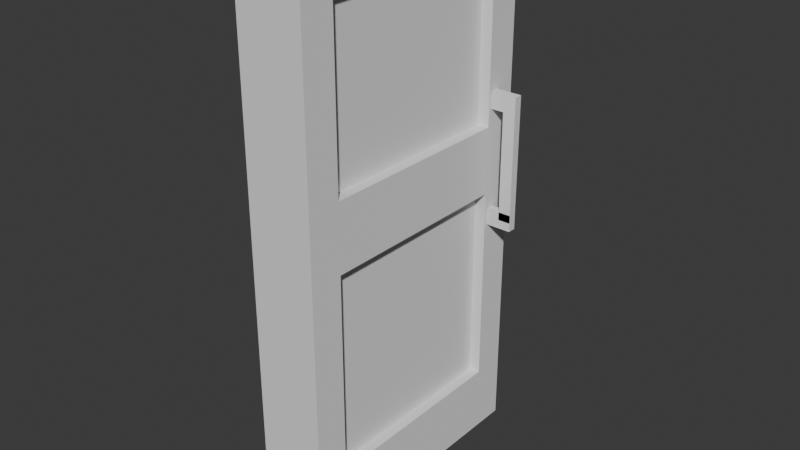 # Source: door.blend  (saved by Blender 4.3.34; exported with 4.5.12 LTS)
import bpy
from mathutils import Matrix  # noqa: F401  (used for matrix-valued properties, if any)

bpy.ops.wm.read_factory_settings(use_empty=True)
scene = bpy.context.scene
scene.name = 'Scene'

# ---- collections
col_collection = bpy.data.collections.new('Collection'); scene.collection.children.link(col_collection)

# ---- world
world_world = bpy.data.worlds.new('World'); scene.world = world_world
world_world.use_nodes = True; world_world.node_tree.nodes.clear()
_N = world_world.node_tree.nodes; _L = world_world.node_tree.links
n0 = _N.new('ShaderNodeOutputWorld'); n0.name = 'World Output'; n0.location = (300, 300)
n1 = _N.new('ShaderNodeBackground'); n1.name = 'Background'; n1.location = (10, 300)
n1.inputs[0].default_value = (0.05088, 0.05088, 0.05088, 1.0)
_L.new(n1.outputs[0], n0.inputs[0])
n0.is_active_output = True
world_world.color = (0.05088, 0.05088, 0.05088)
world_world.sun_shadow_jitter_overblur = 0.0

# ---- meshes
me_cube_001 = bpy.data.meshes.new('Cube.001')
me_cube_001.from_pydata([(-1.0, -1.0, -1.0), (-1.0, -1.0, 1.0), (-1.0, 1.0, -1.0), (-1.0, 1.0, 1.0), (1.0, -1.0, -1.0), (1.0, -1.0, 1.0), (1.0, 1.0, -1.0), (1.0, 1.0, 1.0), (1.0, 1.0, 0.0), (1.0, 0.0, -1.0), (1.0, 0.0, 1.0), (1.0, -1.0, 0.0), (1.0, 0.0, 0.0), (1.0, 1.0, -0.5), (1.0, 0.5, -1.0), (1.0, -0.5, 1.0), (1.0, -1.0, -0.5), (1.0, 1.0, 0.5), (1.0, -0.5, -1.0), (1.0, 0.5, 1.0), (1.0, -1.0, 0.5), (1.0, -0.5, 0.0), (1.0, 0.5, 0.0), (0.6646, 0.75, 0.0), (0.6587, 0.375, 0.875), (0.6646, -0.125, -0.75), (0.6646, 0.5, 0.0), (0.6587, 0.625, 0.25), (1.0, 1.0, -0.75), (1.0, 0.75, -1.0), (1.0, -0.75, 1.0), (1.0, -1.0, -0.75), (1.0, 1.0, 0.25), (1.0, -0.25, -1.0), (1.0, 0.25, 1.0), (1.0, -1.0, 0.25), (1.0, -0.75, 0.0), (1.0, 0.25, 0.0), (1.0, 0.0, -0.75), (1.0, 0.0, 0.25), (1.0, 1.0, -0.25), (1.0, 0.25, -1.0), (1.0, -0.25, 1.0), (1.0, -1.0, -0.25), (1.0, 1.0, 0.75), (1.0, -0.75, -1.0), (1.0, 0.75, 1.0), (1.0, -1.0, 0.75), (1.0, -0.25, 0.0), (1.0, 0.75, 0.0), (1.0, 0.8438, 0.3125), (0.6587, -0.25, 0.875), (1.0, 0.75, 0.5), (1.0, 0.5, 0.25), (0.6587, 0.75, 0.5), (0.6646, -0.75, -0.375), (1.0, 0.75, -0.5), (1.0, 0.5, -0.75), (0.6646, -0.75, -0.125), (1.0, -0.75, -0.5), (0.6646, -0.75, -0.75), (1.0, -0.5, -0.75), (0.6646, 0.75, -0.375), (1.0, -0.75, 0.5), (0.6587, 0.5, 0.875), (1.0, -0.5, 0.25), (0.6587, -0.125, 0.25), (0.6587, 0.75, 0.375), (1.0, -0.25, 0.25), (1.0, -0.75, 0.25), (1.0, 0.8125, 0.375), (1.0, -0.25, -0.75), (1.0, -0.75, -0.75), (1.0, 0.75, -0.25), (1.0, 0.75, -0.75), (1.0, 0.25, -0.75), (1.0, 0.75, 0.75), (1.0, 0.75, 0.25), (1.0, 0.25, 0.25), (0.6587, -0.75, 0.75), (1.0, 0.7812, 0.25), (1.0, -0.75, -0.25), (1.0, -0.75, 0.75), (1.0, 1.0, -0.875), (1.0, 0.875, -1.0), (1.0, -0.875, 1.0), (1.0, -1.0, -0.875), (1.0, 1.0, 0.125), (1.0, -0.125, -1.0), (1.0, 0.125, 1.0), (1.0, -1.0, 0.125), (1.0, -0.875, 0.0), (1.0, 0.125, 0.0), (1.0, 0.0, -0.875), (1.0, 0.0, 0.125), (1.0, 1.0, -0.375), (1.0, 0.375, -1.0), (1.0, -0.375, 1.0), (1.0, -1.0, -0.375), (1.0, 1.0, 0.625), (1.0, -0.625, -1.0), (1.0, 0.625, 1.0), (1.0, -1.0, 0.625), (1.0, -0.375, 0.0), (1.0, 0.625, 0.0), (1.0, 0.8125, -0.125), (0.6587, 0.375, 0.25), (1.0, 0.5, 0.125), (0.6587, 0.125, 0.25), (1.0, 0.8125, 0.25), (0.6646, 0.375, 0.0), (1.0, 0.5, -0.875), (0.6646, 0.625, -0.75), (1.0, -0.875, -0.5), (0.6646, -0.125, 0.0), (1.0, -0.5, -0.875), (0.6646, -0.25, 0.0), (1.0, -0.875, 0.5), (0.6587, -0.75, 0.625), (1.0, -0.5, 0.125), (0.6587, -0.75, 0.375), (1.0, 1.0, -0.625), (1.0, 0.625, -1.0), (1.0, -0.625, 1.0), (1.0, -1.0, -0.625), (1.0, 1.0, 0.375), (1.0, -0.375, -1.0), (1.0, 0.375, 1.0), (1.0, -1.0, 0.375), (1.0, -0.625, 0.0), (1.0, 0.375, 0.0), (0.6646, 0.75, -0.625), (1.0, 1.0, -0.125), (1.0, 0.125, -1.0), (1.0, -0.125, 1.0), (1.0, -1.0, -0.125), (1.0, 1.0, 0.875), (1.0, -0.875, -1.0), (1.0, 0.875, 1.0), (1.0, -1.0, 0.875), (1.0, -0.125, 0.0), (1.0, 0.875, 0.0), (1.0, 0.875, 0.2812), (1.0, 0.0, 0.875), (0.6587, 0.125, 0.875), (1.0, 0.875, 0.5), (0.6587, -0.5, 0.875), (1.0, 0.5, 0.875), (0.6646, 0.75, -0.25), (1.0, 0.875, -0.5), (0.6646, -0.75, 0.0), (1.0, 0.75, -0.0625), (0.6646, -0.375, 0.0), (0.6646, 0.125, -0.75), (0.6646, 0.0, 0.0), (0.6646, 0.25, -0.75), (0.6587, -0.75, 0.25), (0.6587, 0.75, 0.75), (1.0, -0.5, 0.875), (0.6587, 0.75, 0.625), (0.6587, -0.75, 0.875), (0.6587, -0.75, 0.5), (1.0, -0.25, 0.875), (1.0, -0.375, 0.25), (1.0, -0.125, 0.25), (1.0, -0.25, 0.125), (0.6587, 0.25, 0.875), (1.0, -0.875, 0.25), (1.0, -0.625, 0.25), (1.0, -0.75, 0.125), (1.0, -0.75, 0.375), (0.6646, 0.375, -0.75), (1.0, 0.8125, -0.0625), (0.6646, 0.0, -0.75), (1.0, 0.8125, 0.2812), (1.0, -0.375, -0.75), (1.0, -0.125, -0.75), (1.0, -0.25, -0.875), (0.6646, 0.25, 0.0), (1.0, -0.875, -0.75), (1.0, -0.625, -0.75), (1.0, -0.75, -0.875), (1.0, -0.75, -0.625), (0.6646, 0.5, -0.75), (1.0, 0.875, -0.25), (1.0, 0.75, -0.375), (1.0, 0.75, -0.125), (1.0, 0.625, -0.75), (1.0, 0.875, -0.75), (1.0, 0.75, -0.875), (1.0, 0.75, -0.625), (1.0, 0.125, -0.75), (1.0, 0.375, -0.75), (1.0, 0.25, -0.875), (0.6646, 0.75, -0.125), (0.6587, -0.25, 0.25), (1.0, 0.875, 0.75), (1.0, 0.75, 0.625), (1.0, 0.75, 0.875), (1.0, 0.625, 0.25), (1.0, 0.875, 0.25), (1.0, 0.75, 0.125), (1.0, 0.75, 0.375), (1.0, 0.125, 0.25), (1.0, 0.375, 0.25), (1.0, 0.25, 0.125), (0.6587, 0.0, 0.875), (0.6587, 0.75, 0.25), (0.6587, -0.375, 0.875), (1.0, 0.25, 0.875), (1.0, 0.875, 0.3438), (1.0, 0.8125, 0.0), (1.0, 0.8125, 0.3125), (1.0, 0.7812, 0.375), (1.0, -0.875, -0.25), (0.6646, -0.375, -0.75), (1.0, -0.75, -0.375), (1.0, -0.75, -0.125), (1.0, -0.875, 0.75), (0.6587, -0.375, 0.25), (1.0, -0.75, 0.625), (1.0, -0.75, 0.875), (1.0, -0.625, 0.875), (0.6587, -0.5, 0.25), (1.0, -0.875, 0.625), (0.6646, 0.75, -0.5), (0.6646, -0.625, 0.0), (1.0, -0.875, -0.375), (1.0, 0.75, 0.2812), (0.6646, -0.75, -0.5), (1.0, 0.875, -0.0625), (1.0, 0.375, 0.875), (0.6587, -0.625, 0.875), (0.6587, 0.625, 0.875), (1.0, 0.375, 0.125), (1.0, 0.125, 0.125), (1.0, 0.875, 0.375), (1.0, 0.875, 0.125), (1.0, 0.625, 0.125), (1.0, 0.875, 0.875), (1.0, 0.875, 0.625), (0.6587, 0.75, 0.875), (0.6646, -0.5, -0.75), (1.0, 0.375, -0.875), (1.0, 0.125, -0.875), (1.0, 0.875, -0.625), (1.0, 0.875, -0.875), (1.0, 0.625, -0.875), (1.0, 0.875, -0.125), (1.0, 0.875, -0.375), (0.6646, -0.25, -0.75), (0.6646, 0.125, 0.0), (1.0, -0.625, -0.875), (1.0, -0.875, -0.875), (0.6646, -0.625, -0.75), (1.0, -0.125, -0.875), (1.0, -0.375, -0.875), (1.0, 0.8438, 0.375), (1.0, 0.75, 0.3125), (0.6646, -0.75, -0.625), (0.6587, -0.625, 0.25), (1.0, -0.625, 0.125), (1.0, -0.875, 0.125), (1.0, -0.125, 0.125), (1.0, -0.375, 0.125), (1.0, -0.125, 0.875), (0.6587, -0.125, 0.875), (0.6587, 0.5, 0.25), (1.0, -0.375, 0.875), (0.6587, 0.25, 0.25), (1.0, -0.875, 0.375), (1.0, 0.875, 0.3125), (0.6646, 0.625, 0.0), (1.0, -0.875, -0.625), (0.6646, -0.75, -0.25), (0.6646, -0.5, 0.0), (0.6646, 0.75, -0.75), (1.0, 0.625, 0.875), (0.6587, 0.0, 0.25), (1.0, 0.125, 0.875), (1.757, 0.8125, 0.375), (1.0, -0.875, -0.125), (1.0, -0.875, 0.875), (1.0, 0.75, 0.3438), (1.0, 0.8438, 0.25), (1.0, 0.7812, 0.3125), (1.0, 0.8438, 0.3438), (1.0, 0.8438, 0.2812), (1.0, 0.7812, 0.3438), (1.0, 0.7812, 0.2812), (1.0, 0.7812, 0.0), (1.0, 0.8125, -0.03125), (1.0, 0.8438, -0.125), (1.0, 0.75, -0.03125), (1.0, 0.75, -0.09375), (1.758, 0.8438, -0.125), (1.0, 0.7812, -0.125), (1.0, 0.875, -0.09375), (1.0, 0.8438, 0.0), (1.0, 0.8438, -0.0625), (1.0, 0.7812, -0.0625), (1.0, 0.875, -0.03125), (1.0, 0.8438, -0.09375), (1.0, 0.7812, -0.09375), (1.0, 0.7812, -0.03125), (1.0, 0.8438, -0.03125), (1.757, 0.7812, 0.375), (1.757, 0.8125, 0.3125), (1.757, 0.7812, 0.3125), (1.757, 0.8438, 0.3438), (1.757, 0.8438, 0.3125), (1.757, 0.8438, 0.375), (1.757, 0.7812, 0.3438), (1.0, 0.7969, 0.3125), (1.0, 0.8281, 0.3125), (1.757, 0.8281, 0.3125), (1.757, 0.7969, 0.3125), (1.378, 0.8438, 0.3125), (1.378, 0.8125, 0.3125), (1.378, 0.7812, 0.3125), (1.378, 0.8281, 0.3125), (1.378, 0.7969, 0.3125), (1.757, 0.8281, 0.3125), (1.757, 0.8125, 0.3125), (1.757, 0.7969, 0.3125), (1.757, 0.7812, 0.3125), (1.378, 0.8438, 0.3125), (1.757, 0.8438, 0.3125), (1.378, 0.7812, 0.3125), (1.378, 0.8125, 0.3125), (1.378, 0.8281, 0.3125), (1.378, 0.7969, 0.3125), (1.757, 0.8281, -0.09293), (1.757, 0.8125, -0.09293), (1.757, 0.7969, -0.09293), (1.757, 0.7812, -0.09293), (1.378, 0.8438, -0.09293), (1.757, 0.8438, -0.09293), (1.378, 0.7812, -0.09293), (1.378, 0.8281, -0.09293), (1.378, 0.8125, -0.09293), (1.378, 0.7969, -0.09293), (1.758, 0.8125, -0.125), (1.758, 0.8438, -0.0625), (1.758, 0.8125, -0.0625), (1.758, 0.7812, -0.125), (1.758, 0.7812, -0.0625), (1.758, 0.8438, -0.09375), (1.758, 0.7812, -0.09375)], [], [(0, 1, 3, 2), (2, 3, 7, 136, 44, 99, 17, 125, 32, 87, 8, 132, 40, 95, 13, 121, 28, 83, 6), (282, 85, 5, 139), (4, 86, 31, 124, 16, 98, 43, 135, 11, 90, 35, 128, 20, 102, 47, 139, 5, 1, 0), (2, 6, 84, 29, 122, 14, 96, 41, 133, 9, 88, 33, 126, 18, 100, 45, 137, 4, 0), (7, 3, 1, 5, 85, 30, 123, 15, 97, 42, 134, 10, 89, 34, 127, 19, 101, 46, 138), (281, 91, 11, 135), (310, 315, 322, 327), (279, 89, 10, 143), (198, 277, 233, 241), (277, 101, 19, 147), (305, 298, 211, 291), (180, 61, 242, 254), (285, 288, 283, 258), (273, 113, 16, 124), (191, 75, 155, 153), (210, 236, 257, 286), (270, 117, 20, 128), (279, 143, 206, 144), (268, 97, 15, 158), (77, 228, 258, 283, 202, 67, 207), (265, 134, 42, 162), (264, 163, 65, 119), (263, 164, 68, 165), (262, 167, 35, 90), (261, 168, 69, 169), (265, 162, 51, 266), (49, 104, 272, 23), (174, 212, 313, 285, 289), (291, 211, 290, 304), (256, 175, 61, 115), (255, 176, 71, 177), (57, 187, 112, 183), (253, 179, 31, 86), (252, 180, 72, 181), (74, 190, 131, 276), (289, 285, 258, 228), (249, 184, 73, 185), (304, 290, 49, 293), (247, 187, 57, 111), (246, 188, 74, 189), (245, 149, 56, 190), (244, 191, 38, 93), (243, 192, 75, 193), (61, 175, 215, 242), (65, 163, 219, 223), (240, 196, 76, 197), (239, 138, 46, 198), (238, 199, 53, 107), (237, 200, 284, 109, 80, 77, 201), (236, 145, 52, 202, 213, 70, 257), (235, 203, 39, 94), (234, 204, 78, 205), (231, 127, 34, 209), (172, 291, 304, 300), (297, 230, 299, 302), (230, 301, 305, 299), (227, 214, 43, 98), (192, 57, 183, 171), (130, 37, 178, 110), (224, 218, 47, 102), (52, 197, 159, 54), (222, 123, 30, 221), (278, 108, 269, 106, 267, 27, 207, 67, 54, 159, 157, 241, 233, 64, 24, 166, 144, 206, 266, 51, 208, 146, 232, 160, 79, 118, 161, 120, 156, 260, 223, 219, 195, 66), (268, 158, 146, 208), (158, 15, 123, 222), (202, 52, 54, 67), (231, 209, 166, 24), (53, 199, 27, 267), (117, 224, 102, 20), (63, 220, 224, 117), (220, 82, 218, 224), (56, 185, 62, 225), (217, 81, 274, 58), (186, 294, 151, 293, 49, 23, 194), (36, 217, 58, 150), (72, 180, 254, 60), (103, 21, 275, 152), (113, 227, 98, 16), (59, 216, 227, 113), (216, 81, 214, 227), (301, 141, 298, 305), (296, 303, 294, 186), (348, 345, 342, 295, 347, 343, 344, 346), (200, 142, 287, 284), (37, 92, 251, 178), (142, 271, 50, 287), (109, 174, 289, 80), (80, 289, 228, 77), (300, 304, 293, 151), (63, 170, 120, 161), (147, 231, 24, 64), (147, 19, 127, 231), (197, 76, 157, 159), (130, 234, 205, 37), (22, 107, 234, 130), (107, 53, 204, 234), (92, 235, 94, 12), (37, 205, 235, 92), (205, 78, 203, 235), (288, 213, 202, 283), (32, 125, 236, 210, 271, 142, 200), (125, 17, 145, 236), (141, 237, 201, 49, 290, 211, 298), (8, 87, 237, 141), (87, 32, 200, 237), (104, 238, 107, 22), (49, 201, 238, 104), (201, 77, 199, 238), (196, 239, 198, 76), (44, 136, 239, 196), (136, 7, 138, 239), (145, 240, 197, 52), (17, 99, 240, 145), (99, 44, 196, 240), (220, 63, 161, 118), (68, 164, 66, 195), (163, 68, 195, 219), (104, 22, 26, 272), (140, 48, 116, 114), (21, 129, 226, 275), (96, 243, 193, 41), (14, 111, 243, 96), (111, 57, 192, 243), (133, 244, 93, 9), (41, 193, 244, 133), (193, 75, 191, 244), (188, 245, 190, 74), (28, 121, 245, 188), (121, 13, 149, 245), (84, 246, 189, 29), (6, 83, 246, 84), (83, 28, 188, 246), (122, 247, 111, 14), (29, 189, 247, 122), (189, 74, 187, 247), (184, 248, 292, 105, 296, 186, 73), (40, 132, 248, 184), (132, 8, 141, 301, 230, 297, 248), (149, 249, 185, 56), (13, 95, 249, 149), (95, 40, 184, 249), (73, 186, 194, 148), (182, 72, 60, 259), (48, 103, 152, 116), (251, 154, 114, 116, 152, 275, 226, 150, 58, 274, 55, 229, 259, 60, 254, 242, 215, 250, 25, 173, 153, 155, 171, 183, 112, 276, 131, 225, 62, 148, 194, 23, 272, 26, 110, 178), (71, 176, 25, 250), (38, 191, 153, 173), (100, 252, 181, 45), (18, 115, 252, 100), (115, 61, 180, 252), (137, 253, 86, 4), (45, 181, 253, 137), (181, 72, 179, 253), (12, 140, 114, 154), (22, 130, 110, 26), (303, 300, 151, 294), (88, 255, 177, 33), (9, 93, 255, 88), (93, 38, 176, 255), (126, 256, 115, 18), (33, 177, 256, 126), (177, 71, 175, 256), (299, 305, 291, 172), (50, 286, 309, 310, 317), (257, 70, 280, 311), (213, 288, 312, 306), (286, 257, 311, 309), (105, 292, 295, 342), (59, 182, 259, 229), (216, 59, 229, 55), (271, 210, 286, 50), (162, 268, 208, 51), (204, 53, 267, 106), (164, 39, 278, 66), (129, 261, 169, 36), (21, 119, 261, 129), (119, 65, 168, 261), (91, 262, 90, 11), (36, 169, 262, 91), (169, 69, 167, 262), (140, 263, 165, 48), (12, 94, 263, 140), (94, 39, 164, 263), (103, 264, 119, 21), (48, 165, 264, 103), (165, 68, 163, 264), (277, 147, 64, 233), (143, 10, 134, 265), (209, 279, 144, 166), (199, 77, 207, 27), (222, 221, 160, 232), (143, 265, 266, 206), (39, 203, 108, 278), (162, 42, 97, 268), (168, 65, 223, 260), (69, 168, 260, 156), (221, 82, 79, 160), (167, 270, 128, 35), (69, 170, 270, 167), (170, 63, 117, 270), (284, 287, 174, 109), (248, 297, 302, 292), (296, 105, 342, 345), (175, 71, 250, 215), (75, 192, 171, 155), (129, 36, 150, 226), (179, 273, 124, 31), (72, 182, 273, 179), (182, 59, 113, 273), (316, 308, 325, 324), (287, 50, 314, 212, 174), (310, 309, 311, 280, 306, 312, 308, 316, 307, 315), (176, 38, 173, 25), (81, 216, 55, 274), (190, 56, 225, 131), (185, 73, 148, 62), (92, 12, 154, 251), (172, 300, 346, 344), (203, 78, 269, 108), (76, 198, 241, 157), (198, 46, 101, 277), (158, 222, 232, 146), (78, 204, 106, 269), (82, 220, 118, 79), (209, 34, 89, 279), (288, 285, 319, 308, 312), (70, 213, 306, 280), (214, 281, 135, 43), (81, 217, 281, 214), (217, 36, 91, 281), (218, 282, 139, 47), (82, 221, 282, 218), (221, 30, 85, 282), (170, 69, 156, 120), (187, 74, 276, 112), (317, 310, 327, 326), (212, 314, 320, 318), (314, 50, 317, 320), (321, 318, 329, 331), (285, 313, 321, 319), (313, 212, 318, 321), (325, 328, 338, 335), (341, 340, 339, 336, 337, 332, 333, 334, 335, 338), (322, 323, 333, 332), (330, 326, 336, 339), (318, 320, 330, 329), (308, 319, 328, 325), (319, 321, 331, 328), (307, 316, 324, 323), (315, 307, 323, 322), (320, 317, 326, 330), (326, 327, 337, 336), (327, 322, 332, 337), (328, 331, 341, 338), (324, 325, 335, 334), (329, 330, 339, 340), (323, 324, 334, 333), (331, 329, 340, 341), (292, 302, 347, 295), (300, 303, 348, 346), (299, 172, 344, 343), (302, 299, 343, 347), (303, 296, 345, 348)])
_uv = me_cube_001.uv_layers.new(name='UVMap')
_uv.uv.foreach_set('vector', [0.375, 0.0, 0.625, 0.0, 0.625, 0.25, 0.375, 0.25, 0.375, 0.25, 0.625, 0.25, 0.625, 0.5, 0.6094, 0.5, 0.5938, 0.5, 0.5781, 0.5, 0.5625, 0.5, 0.5469, 0.5, 0.5312, 0.5, 0.5156, 0.5, 0.5, 0.5, 0.4844, 0.5, 0.4688, 0.5, 0.4531, 0.5, 0.4375, 0.5, 0.4219, 0.5, 0.4062, 0.5, 0.3906, 0.5, 0.375, 0.5, 0.6094, 0.7344, 0.625, 0.7344, 0.625, 0.75, 0.6094, 0.75, 0.375, 0.75, 0.3906, 0.75, 0.4062, 0.75, 0.4219, 0.75, 0.4375, 0.75, 0.4531, 0.75, 0.4688, 0.75, 0.4844, 0.75, 0.5, 0.75, 0.5156, 0.75, 0.5312, 0.75, 0.5469, 0.75, 0.5625, 0.75, 0.5781, 0.75, 0.5938, 0.75, 0.6094, 0.75, 0.625, 0.75, 0.625, 1.0, 0.375, 1.0, 0.125, 0.5, 0.375, 0.5, 0.375, 0.5156, 0.375, 0.5312, 0.375, 0.5469, 0.375, 0.5625, 0.375, 0.5781, 0.375, 0.5938, 0.375, 0.6094, 0.375, 0.625, 0.375, 0.6406, 0.375, 0.6562, 0.375, 0.6719, 0.375, 0.6875, 0.375, 0.7031, 0.375, 0.7188, 0.375, 0.7344, 0.375, 0.75, 0.125, 0.75, 0.625, 0.5, 0.875, 0.5, 0.875, 0.75, 0.625, 0.75, 0.625, 0.7344, 0.625, 0.7188, 0.625, 0.7031, 0.625, 0.6875, 0.625, 0.6719, 0.625, 0.6562, 0.625, 0.6406, 0.625, 0.625, 0.625, 0.6094, 0.625, 0.5938, 0.625, 0.5781, 0.625, 0.5625, 0.625, 0.5469, 0.625, 0.5312, 0.625, 0.5156, 0.4844, 0.7344, 0.5, 0.7344, 0.5, 0.75, 0.4844, 0.75, 0.5391, 0.5195, 0.5391, 0.5215, 0.5391, 0.5215, 0.5391, 0.5195, 0.6094, 0.6094, 0.625, 0.6094, 0.625, 0.625, 0.6094, 0.625, 0.6094, 0.5312, 0.6094, 0.5469, 0.6094, 0.5469, 0.6094, 0.5312, 0.6094, 0.5469, 0.625, 0.5469, 0.625, 0.5625, 0.6094, 0.5625, 0.4961, 0.5195, 0.5, 0.5195, 0.5, 0.5234, 0.4961, 0.5234, 0.4062, 0.7031, 0.4062, 0.6875, 0.4062, 0.6875, 0.4062, 0.7031, 0.5391, 0.5273, 0.543, 0.5273, 0.543, 0.5312, 0.5391, 0.5312, 0.4219, 0.7344, 0.4375, 0.7344, 0.4375, 0.75, 0.4219, 0.75, 0.4062, 0.6094, 0.4062, 0.5938, 0.4062, 0.5938, 0.4062, 0.6094, 0.543, 0.5156, 0.5469, 0.5156, 0.5469, 0.5195, 0.543, 0.5195, 0.5469, 0.7344, 0.5625, 0.7344, 0.5625, 0.75, 0.5469, 0.75, 0.6094, 0.6094, 0.6094, 0.625, 0.6094, 0.625, 0.6094, 0.6094, 0.6094, 0.6719, 0.625, 0.6719, 0.625, 0.6875, 0.6094, 0.6875, 0.5312, 0.5312, 0.5352, 0.5312, 0.5391, 0.5312, 0.543, 0.5312, 0.5469, 0.5312, 0.5469, 0.5312, 0.5312, 0.5312, 0.6094, 0.6406, 0.625, 0.6406, 0.625, 0.6562, 0.6094, 0.6562, 0.5156, 0.6719, 0.5312, 0.6719, 0.5312, 0.6875, 0.5156, 0.6875, 0.5156, 0.6406, 0.5312, 0.6406, 0.5312, 0.6562, 0.5156, 0.6562, 0.5156, 0.7344, 0.5312, 0.7344, 0.5312, 0.75, 0.5156, 0.75, 0.5156, 0.7031, 0.5312, 0.7031, 0.5312, 0.7188, 0.5156, 0.7188, 0.6094, 0.6406, 0.6094, 0.6562, 0.6094, 0.6562, 0.6094, 0.6406, 0.5, 0.5312, 0.5, 0.5469, 0.5, 0.5469, 0.5, 0.5312, 0.5352, 0.5234, 0.5391, 0.5234, 0.5391, 0.5254, 0.5391, 0.5273, 0.5352, 0.5273, 0.4961, 0.5234, 0.5, 0.5234, 0.5, 0.5273, 0.4961, 0.5273, 0.3906, 0.6719, 0.4062, 0.6719, 0.4062, 0.6875, 0.3906, 0.6875, 0.3906, 0.6406, 0.4062, 0.6406, 0.4062, 0.6562, 0.3906, 0.6562, 0.4062, 0.5625, 0.4062, 0.5469, 0.4062, 0.5469, 0.4062, 0.5625, 0.3906, 0.7344, 0.4062, 0.7344, 0.4062, 0.75, 0.3906, 0.75, 0.3906, 0.7031, 0.4062, 0.7031, 0.4062, 0.7188, 0.3906, 0.7188, 0.4062, 0.5312, 0.4219, 0.5312, 0.4219, 0.5312, 0.4062, 0.5312, 0.5352, 0.5273, 0.5391, 0.5273, 0.5391, 0.5312, 0.5352, 0.5312, 0.4531, 0.5156, 0.4688, 0.5156, 0.4688, 0.5312, 0.4531, 0.5312, 0.4961, 0.5273, 0.5, 0.5273, 0.5, 0.5312, 0.4961, 0.5312, 0.3906, 0.5469, 0.4062, 0.5469, 0.4062, 0.5625, 0.3906, 0.5625, 0.3906, 0.5156, 0.4062, 0.5156, 0.4062, 0.5312, 0.3906, 0.5312, 0.4219, 0.5156, 0.4375, 0.5156, 0.4375, 0.5312, 0.4219, 0.5312, 0.3906, 0.6094, 0.4062, 0.6094, 0.4062, 0.625, 0.3906, 0.625, 0.3906, 0.5781, 0.4062, 0.5781, 0.4062, 0.5938, 0.3906, 0.5938, 0.4062, 0.6875, 0.4062, 0.6719, 0.4062, 0.6719, 0.4062, 0.6875, 0.5312, 0.6875, 0.5312, 0.6719, 0.5312, 0.6719, 0.5312, 0.6875, 0.5781, 0.5156, 0.5938, 0.5156, 0.5938, 0.5312, 0.5781, 0.5312, 0.6094, 0.5156, 0.625, 0.5156, 0.625, 0.5312, 0.6094, 0.5312, 0.5156, 0.5469, 0.5312, 0.5469, 0.5312, 0.5625, 0.5156, 0.5625, 0.5156, 0.5156, 0.5312, 0.5156, 0.5312, 0.5195, 0.5312, 0.5234, 0.5312, 0.5273, 0.5312, 0.5312, 0.5156, 0.5312, 0.5469, 0.5156, 0.5625, 0.5156, 0.5625, 0.5312, 0.5469, 0.5312, 0.5469, 0.5273, 0.5469, 0.5234, 0.5469, 0.5195, 0.5156, 0.6094, 0.5312, 0.6094, 0.5312, 0.625, 0.5156, 0.625, 0.5156, 0.5781, 0.5312, 0.5781, 0.5312, 0.5938, 0.5156, 0.5938, 0.6094, 0.5781, 0.625, 0.5781, 0.625, 0.5938, 0.6094, 0.5938, 0.4922, 0.5234, 0.4961, 0.5234, 0.4961, 0.5273, 0.4922, 0.5273, 0.4883, 0.5156, 0.4922, 0.5156, 0.4922, 0.5195, 0.4883, 0.5195, 0.4922, 0.5156, 0.4961, 0.5156, 0.4961, 0.5195, 0.4922, 0.5195, 0.4531, 0.7344, 0.4688, 0.7344, 0.4688, 0.75, 0.4531, 0.75, 0.4062, 0.5781, 0.4062, 0.5625, 0.4062, 0.5625, 0.4062, 0.5781, 0.5, 0.5781, 0.5, 0.5938, 0.5, 0.5938, 0.5, 0.5781, 0.5781, 0.7344, 0.5938, 0.7344, 0.5938, 0.75, 0.5781, 0.75, 0.5625, 0.5312, 0.5781, 0.5312, 0.5781, 0.5312, 0.5625, 0.5312, 0.6094, 0.7031, 0.625, 0.7031, 0.625, 0.7188, 0.6094, 0.7188, 0.5312, 0.625, 0.5312, 0.6094, 0.5312, 0.5938, 0.5312, 0.5781, 0.5312, 0.5625, 0.5312, 0.5469, 0.5312, 0.5312, 0.5469, 0.5312, 0.5625, 0.5312, 0.5781, 0.5312, 0.5938, 0.5312, 0.6094, 0.5312, 0.6094, 0.5469, 0.6094, 0.5625, 0.6094, 0.5781, 0.6094, 0.5938, 0.6094, 0.6094, 0.6094, 0.625, 0.6094, 0.6406, 0.6094, 0.6562, 0.6094, 0.6719, 0.6094, 0.6875, 0.6094, 0.7031, 0.6094, 0.7188, 0.5938, 0.7188, 0.5781, 0.7188, 0.5625, 0.7188, 0.5469, 0.7188, 0.5312, 0.7188, 0.5312, 0.7031, 0.5312, 0.6875, 0.5312, 0.6719, 0.5312, 0.6562, 0.5312, 0.6406, 0.6094, 0.6719, 0.6094, 0.6875, 0.6094, 0.6875, 0.6094, 0.6719, 0.6094, 0.6875, 0.625, 0.6875, 0.625, 0.7031, 0.6094, 0.7031, 0.5469, 0.5312, 0.5625, 0.5312, 0.5625, 0.5312, 0.5469, 0.5312, 0.6094, 0.5781, 0.6094, 0.5938, 0.6094, 0.5938, 0.6094, 0.5781, 0.5312, 0.5625, 0.5312, 0.5469, 0.5312, 0.5469, 0.5312, 0.5625, 0.5625, 0.7344, 0.5781, 0.7344, 0.5781, 0.75, 0.5625, 0.75, 0.5625, 0.7188, 0.5781, 0.7188, 0.5781, 0.7344, 0.5625, 0.7344, 0.5781, 0.7188, 0.5938, 0.7188, 0.5938, 0.7344, 0.5781, 0.7344, 0.4375, 0.5312, 0.4531, 0.5312, 0.4531, 0.5312, 0.4375, 0.5312, 0.4844, 0.7188, 0.4688, 0.7188, 0.4688, 0.7188, 0.4844, 0.7188, 0.4844, 0.5312, 0.4883, 0.5312, 0.4922, 0.5312, 0.4961, 0.5312, 0.5, 0.5312, 0.5, 0.5312, 0.4844, 0.5312, 0.5, 0.7188, 0.4844, 0.7188, 0.4844, 0.7188, 0.5, 0.7188, 0.4062, 0.7188, 0.4062, 0.7031, 0.4062, 0.7031, 0.4062, 0.7188, 0.5, 0.6719, 0.5, 0.6875, 0.5, 0.6875, 0.5, 0.6719, 0.4375, 0.7344, 0.4531, 0.7344, 0.4531, 0.75, 0.4375, 0.75, 0.4375, 0.7188, 0.4531, 0.7188, 0.4531, 0.7344, 0.4375, 0.7344, 0.4531, 0.7188, 0.4688, 0.7188, 0.4688, 0.7344, 0.4531, 0.7344, 0.4961, 0.5156, 0.5, 0.5156, 0.5, 0.5195, 0.4961, 0.5195, 0.4844, 0.5273, 0.4883, 0.5273, 0.4883, 0.5312, 0.4844, 0.5312, 0.4883, 0.5273, 0.4844, 0.5273, 0.4844, 0.5234, 0.4844, 0.5195, 0.4883, 0.5195, 0.4922, 0.5195, 0.4922, 0.5234, 0.4922, 0.5273, 0.5312, 0.5156, 0.5352, 0.5156, 0.5352, 0.5195, 0.5312, 0.5195, 0.5, 0.5938, 0.5, 0.6094, 0.5, 0.6094, 0.5, 0.5938, 0.5352, 0.5156, 0.5391, 0.5156, 0.5391, 0.5195, 0.5352, 0.5195, 0.5312, 0.5234, 0.5352, 0.5234, 0.5352, 0.5273, 0.5312, 0.5273, 0.5312, 0.5273, 0.5352, 0.5273, 0.5352, 0.5312, 0.5312, 0.5312, 0.4922, 0.5273, 0.4961, 0.5273, 0.4961, 0.5312, 0.4922, 0.5312, 0.5625, 0.7188, 0.5469, 0.7188, 0.5469, 0.7188, 0.5625, 0.7188, 0.6094, 0.5625, 0.6094, 0.5781, 0.6094, 0.5781, 0.6094, 0.5625, 0.6094, 0.5625, 0.625, 0.5625, 0.625, 0.5781, 0.6094, 0.5781, 0.5781, 0.5312, 0.5938, 0.5312, 0.5938, 0.5312, 0.5781, 0.5312, 0.5, 0.5781, 0.5156, 0.5781, 0.5156, 0.5938, 0.5, 0.5938, 0.5, 0.5625, 0.5156, 0.5625, 0.5156, 0.5781, 0.5, 0.5781, 0.5156, 0.5625, 0.5312, 0.5625, 0.5312, 0.5781, 0.5156, 0.5781, 0.5, 0.6094, 0.5156, 0.6094, 0.5156, 0.625, 0.5, 0.625, 0.5, 0.5938, 0.5156, 0.5938, 0.5156, 0.6094, 0.5, 0.6094, 0.5156, 0.5938, 0.5312, 0.5938, 0.5312, 0.6094, 0.5156, 0.6094, 0.543, 0.5273, 0.5469, 0.5273, 0.5469, 0.5312, 0.543, 0.5312, 0.5312, 0.5, 0.5469, 0.5, 0.5469, 0.5156, 0.543, 0.5156, 0.5391, 0.5156, 0.5352, 0.5156, 0.5312, 0.5156, 0.5469, 0.5, 0.5625, 0.5, 0.5625, 0.5156, 0.5469, 0.5156, 0.5, 0.5156, 0.5156, 0.5156, 0.5156, 0.5312, 0.5, 0.5312, 0.5, 0.5273, 0.5, 0.5234, 0.5, 0.5195, 0.5, 0.5, 0.5156, 0.5, 0.5156, 0.5156, 0.5, 0.5156, 0.5156, 0.5, 0.5312, 0.5, 0.5312, 0.5156, 0.5156, 0.5156, 0.5, 0.5469, 0.5156, 0.5469, 0.5156, 0.5625, 0.5, 0.5625, 0.5, 0.5312, 0.5156, 0.5312, 0.5156, 0.5469, 0.5, 0.5469, 0.5156, 0.5312, 0.5312, 0.5312, 0.5312, 0.5469, 0.5156, 0.5469, 0.5938, 0.5156, 0.6094, 0.5156, 0.6094, 0.5312, 0.5938, 0.5312, 0.5938, 0.5, 0.6094, 0.5, 0.6094, 0.5156, 0.5938, 0.5156, 0.6094, 0.5, 0.625, 0.5, 0.625, 0.5156, 0.6094, 0.5156, 0.5625, 0.5156, 0.5781, 0.5156, 0.5781, 0.5312, 0.5625, 0.5312, 0.5625, 0.5, 0.5781, 0.5, 0.5781, 0.5156, 0.5625, 0.5156, 0.5781, 0.5, 0.5938, 0.5, 0.5938, 0.5156, 0.5781, 0.5156, 0.5781, 0.7188, 0.5625, 0.7188, 0.5625, 0.7188, 0.5781, 0.7188, 0.5312, 0.6562, 0.5312, 0.6406, 0.5312, 0.6406, 0.5312, 0.6562, 0.5312, 0.6719, 0.5312, 0.6562, 0.5312, 0.6562, 0.5312, 0.6719, 0.5, 0.5469, 0.5, 0.5625, 0.5, 0.5625, 0.5, 0.5469, 0.5, 0.6406, 0.5, 0.6562, 0.5, 0.6562, 0.5, 0.6406, 0.5, 0.6875, 0.5, 0.7031, 0.5, 0.7031, 0.5, 0.6875, 0.375, 0.5781, 0.3906, 0.5781, 0.3906, 0.5938, 0.375, 0.5938, 0.375, 0.5625, 0.3906, 0.5625, 0.3906, 0.5781, 0.375, 0.5781, 0.3906, 0.5625, 0.4062, 0.5625, 0.4062, 0.5781, 0.3906, 0.5781, 0.375, 0.6094, 0.3906, 0.6094, 0.3906, 0.625, 0.375, 0.625, 0.375, 0.5938, 0.3906, 0.5938, 0.3906, 0.6094, 0.375, 0.6094, 0.3906, 0.5938, 0.4062, 0.5938, 0.4062, 0.6094, 0.3906, 0.6094, 0.4062, 0.5156, 0.4219, 0.5156, 0.4219, 0.5312, 0.4062, 0.5312, 0.4062, 0.5, 0.4219, 0.5, 0.4219, 0.5156, 0.4062, 0.5156, 0.4219, 0.5, 0.4375, 0.5, 0.4375, 0.5156, 0.4219, 0.5156, 0.375, 0.5156, 0.3906, 0.5156, 0.3906, 0.5312, 0.375, 0.5312, 0.375, 0.5, 0.3906, 0.5, 0.3906, 0.5156, 0.375, 0.5156, 0.3906, 0.5, 0.4062, 0.5, 0.4062, 0.5156, 0.3906, 0.5156, 0.375, 0.5469, 0.3906, 0.5469, 0.3906, 0.5625, 0.375, 0.5625, 0.375, 0.5312, 0.3906, 0.5312, 0.3906, 0.5469, 0.375, 0.5469, 0.3906, 0.5312, 0.4062, 0.5312, 0.4062, 0.5469, 0.3906, 0.5469, 0.4688, 0.5156, 0.4844, 0.5156, 0.4844, 0.5195, 0.4844, 0.5234, 0.4844, 0.5273, 0.4844, 0.5312, 0.4688, 0.5312, 0.4688, 0.5, 0.4844, 0.5, 0.4844, 0.5156, 0.4688, 0.5156, 0.4844, 0.5, 0.5, 0.5, 0.5, 0.5156, 0.4961, 0.5156, 0.4922, 0.5156, 0.4883, 0.5156, 0.4844, 0.5156, 0.4375, 0.5156, 0.4531, 0.5156, 0.4531, 0.5312, 0.4375, 0.5312, 0.4375, 0.5, 0.4531, 0.5, 0.4531, 0.5156, 0.4375, 0.5156, 0.4531, 0.5, 0.4688, 0.5, 0.4688, 0.5156, 0.4531, 0.5156, 0.4688, 0.5312, 0.4844, 0.5312, 0.4844, 0.5312, 0.4688, 0.5312, 0.4219, 0.7188, 0.4062, 0.7188, 0.4062, 0.7188, 0.4219, 0.7188, 0.5, 0.6562, 0.5, 0.6719, 0.5, 0.6719, 0.5, 0.6562, 0.5, 0.6094, 0.5, 0.625, 0.5, 0.6406, 0.5, 0.6562, 0.5, 0.6719, 0.5, 0.6875, 0.5, 0.7031, 0.5, 0.7188, 0.4844, 0.7188, 0.4688, 0.7188, 0.4531, 0.7188, 0.4375, 0.7188, 0.4219, 0.7188, 0.4062, 0.7188, 0.4062, 0.7031, 0.4062, 0.6875, 0.4062, 0.6719, 0.4062, 0.6562, 0.4062, 0.6406, 0.4062, 0.625, 0.4062, 0.6094, 0.4062, 0.5938, 0.4062, 0.5781, 0.4062, 0.5625, 0.4062, 0.5469, 0.4062, 0.5312, 0.4219, 0.5312, 0.4375, 0.5312, 0.4531, 0.5312, 0.4688, 0.5312, 0.4844, 0.5312, 0.5, 0.5312, 0.5, 0.5469, 0.5, 0.5625, 0.5, 0.5781, 0.5, 0.5938, 0.4062, 0.6562, 0.4062, 0.6406, 0.4062, 0.6406, 0.4062, 0.6562, 0.4062, 0.625, 0.4062, 0.6094, 0.4062, 0.6094, 0.4062, 0.625, 0.375, 0.7031, 0.3906, 0.7031, 0.3906, 0.7188, 0.375, 0.7188, 0.375, 0.6875, 0.3906, 0.6875, 0.3906, 0.7031, 0.375, 0.7031, 0.3906, 0.6875, 0.4062, 0.6875, 0.4062, 0.7031, 0.3906, 0.7031, 0.375, 0.7344, 0.3906, 0.7344, 0.3906, 0.75, 0.375, 0.75, 0.375, 0.7188, 0.3906, 0.7188, 0.3906, 0.7344, 0.375, 0.7344, 0.3906, 0.7188, 0.4062, 0.7188, 0.4062, 0.7344, 0.3906, 0.7344, 0.5, 0.625, 0.5, 0.6406, 0.5, 0.6406, 0.5, 0.625, 0.5, 0.5625, 0.5, 0.5781, 0.5, 0.5781, 0.5, 0.5625, 0.4883, 0.5273, 0.4922, 0.5273, 0.4922, 0.5312, 0.4883, 0.5312, 0.375, 0.6406, 0.3906, 0.6406, 0.3906, 0.6562, 0.375, 0.6562, 0.375, 0.625, 0.3906, 0.625, 0.3906, 0.6406, 0.375, 0.6406, 0.3906, 0.625, 0.4062, 0.625, 0.4062, 0.6406, 0.3906, 0.6406, 0.375, 0.6719, 0.3906, 0.6719, 0.3906, 0.6875, 0.375, 0.6875, 0.375, 0.6562, 0.3906, 0.6562, 0.3906, 0.6719, 0.375, 0.6719, 0.3906, 0.6562, 0.4062, 0.6562, 0.4062, 0.6719, 0.3906, 0.6719, 0.4922, 0.5195, 0.4961, 0.5195, 0.4961, 0.5234, 0.4922, 0.5234, 0.5391, 0.5195, 0.543, 0.5195, 0.543, 0.5195, 0.5391, 0.5195, 0.5391, 0.5195, 0.5469, 0.5195, 0.5469, 0.5234, 0.5469, 0.5234, 0.5469, 0.5195, 0.5469, 0.5273, 0.543, 0.5273, 0.543, 0.5273, 0.5469, 0.5273, 0.543, 0.5195, 0.5469, 0.5195, 0.5469, 0.5195, 0.543, 0.5195, 0.4844, 0.5234, 0.4844, 0.5195, 0.4844, 0.5195, 0.4844, 0.5234, 0.4375, 0.7188, 0.4219, 0.7188, 0.4219, 0.7188, 0.4375, 0.7188, 0.4531, 0.7188, 0.4375, 0.7188, 0.4375, 0.7188, 0.4531, 0.7188, 0.5391, 0.5156, 0.543, 0.5156, 0.543, 0.5195, 0.5391, 0.5195, 0.6094, 0.6562, 0.6094, 0.6719, 0.6094, 0.6719, 0.6094, 0.6562, 0.5312, 0.5781, 0.5312, 0.5625, 0.5312, 0.5625, 0.5312, 0.5781, 0.5312, 0.6406, 0.5312, 0.625, 0.5312, 0.625, 0.5312, 0.6406, 0.5, 0.7031, 0.5156, 0.7031, 0.5156, 0.7188, 0.5, 0.7188, 0.5, 0.6875, 0.5156, 0.6875, 0.5156, 0.7031, 0.5, 0.7031, 0.5156, 0.6875, 0.5312, 0.6875, 0.5312, 0.7031, 0.5156, 0.7031, 0.5, 0.7344, 0.5156, 0.7344, 0.5156, 0.75, 0.5, 0.75, 0.5, 0.7188, 0.5156, 0.7188, 0.5156, 0.7344, 0.5, 0.7344, 0.5156, 0.7188, 0.5312, 0.7188, 0.5312, 0.7344, 0.5156, 0.7344, 0.5, 0.6406, 0.5156, 0.6406, 0.5156, 0.6562, 0.5, 0.6562, 0.5, 0.625, 0.5156, 0.625, 0.5156, 0.6406, 0.5, 0.6406, 0.5156, 0.625, 0.5312, 0.625, 0.5312, 0.6406, 0.5156, 0.6406, 0.5, 0.6719, 0.5156, 0.6719, 0.5156, 0.6875, 0.5, 0.6875, 0.5, 0.6562, 0.5156, 0.6562, 0.5156, 0.6719, 0.5, 0.6719, 0.5156, 0.6562, 0.5312, 0.6562, 0.5312, 0.6719, 0.5156, 0.6719, 0.6094, 0.5469, 0.6094, 0.5625, 0.6094, 0.5625, 0.6094, 0.5469, 0.6094, 0.625, 0.625, 0.625, 0.625, 0.6406, 0.6094, 0.6406, 0.6094, 0.5938, 0.6094, 0.6094, 0.6094, 0.6094, 0.6094, 0.5938, 0.5312, 0.5469, 0.5312, 0.5312, 0.5312, 0.5312, 0.5312, 0.5469, 0.6094, 0.7031, 0.6094, 0.7188, 0.6094, 0.7188, 0.6094, 0.7031, 0.6094, 0.625, 0.6094, 0.6406, 0.6094, 0.6406, 0.6094, 0.625, 0.5312, 0.625, 0.5312, 0.6094, 0.5312, 0.6094, 0.5312, 0.625, 0.6094, 0.6562, 0.625, 0.6562, 0.625, 0.6719, 0.6094, 0.6719, 0.5312, 0.7031, 0.5312, 0.6875, 0.5312, 0.6875, 0.5312, 0.7031, 0.5312, 0.7188, 0.5312, 0.7031, 0.5312, 0.7031, 0.5312, 0.7188, 0.6094, 0.7188, 0.5938, 0.7188, 0.5938, 0.7188, 0.6094, 0.7188, 0.5312, 0.7344, 0.5469, 0.7344, 0.5469, 0.75, 0.5312, 0.75, 0.5312, 0.7188, 0.5469, 0.7188, 0.5469, 0.7344, 0.5312, 0.7344, 0.5469, 0.7188, 0.5625, 0.7188, 0.5625, 0.7344, 0.5469, 0.7344, 0.5312, 0.5195, 0.5352, 0.5195, 0.5352, 0.5234, 0.5312, 0.5234, 0.4844, 0.5156, 0.4883, 0.5156, 0.4883, 0.5195, 0.4844, 0.5195, 0.4844, 0.5273, 0.4844, 0.5234, 0.4844, 0.5234, 0.4844, 0.5273, 0.4062, 0.6719, 0.4062, 0.6562, 0.4062, 0.6562, 0.4062, 0.6719, 0.4062, 0.5938, 0.4062, 0.5781, 0.4062, 0.5781, 0.4062, 0.5938, 0.5, 0.7031, 0.5, 0.7188, 0.5, 0.7188, 0.5, 0.7031, 0.4062, 0.7344, 0.4219, 0.7344, 0.4219, 0.75, 0.4062, 0.75, 0.4062, 0.7188, 0.4219, 0.7188, 0.4219, 0.7344, 0.4062, 0.7344, 0.4219, 0.7188, 0.4375, 0.7188, 0.4375, 0.7344, 0.4219, 0.7344, 0.5391, 0.5254, 0.5391, 0.5273, 0.5391, 0.5273, 0.5391, 0.5254, 0.5352, 0.5195, 0.5391, 0.5195, 0.5391, 0.5215, 0.5391, 0.5234, 0.5352, 0.5234, 0.5391, 0.5195, 0.543, 0.5195, 0.5469, 0.5195, 0.5469, 0.5234, 0.5469, 0.5273, 0.543, 0.5273, 0.5391, 0.5273, 0.5391, 0.5254, 0.5391, 0.5234, 0.5391, 0.5215, 0.4062, 0.6406, 0.4062, 0.625, 0.4062, 0.625, 0.4062, 0.6406, 0.4688, 0.7188, 0.4531, 0.7188, 0.4531, 0.7188, 0.4688, 0.7188, 0.4219, 0.5312, 0.4375, 0.5312, 0.4375, 0.5312, 0.4219, 0.5312, 0.4531, 0.5312, 0.4688, 0.5312, 0.4688, 0.5312, 0.4531, 0.5312, 0.5, 0.6094, 0.5, 0.625, 0.5, 0.625, 0.5, 0.6094, 0.4922, 0.5234, 0.4922, 0.5273, 0.4922, 0.5273, 0.4922, 0.5234, 0.5312, 0.6094, 0.5312, 0.5938, 0.5312, 0.5938, 0.5312, 0.6094, 0.5938, 0.5312, 0.6094, 0.5312, 0.6094, 0.5312, 0.5938, 0.5312, 0.6094, 0.5312, 0.625, 0.5312, 0.625, 0.5469, 0.6094, 0.5469, 0.6094, 0.6875, 0.6094, 0.7031, 0.6094, 0.7031, 0.6094, 0.6875, 0.5312, 0.5938, 0.5312, 0.5781, 0.5312, 0.5781, 0.5312, 0.5938, 0.5938, 0.7188, 0.5781, 0.7188, 0.5781, 0.7188, 0.5938, 0.7188, 0.6094, 0.5938, 0.625, 0.5938, 0.625, 0.6094, 0.6094, 0.6094, 0.543, 0.5273, 0.5391, 0.5273, 0.5391, 0.5273, 0.5391, 0.5273, 0.543, 0.5273, 0.5469, 0.5234, 0.5469, 0.5273, 0.5469, 0.5273, 0.5469, 0.5234, 0.4688, 0.7344, 0.4844, 0.7344, 0.4844, 0.75, 0.4688, 0.75, 0.4688, 0.7188, 0.4844, 0.7188, 0.4844, 0.7344, 0.4688, 0.7344, 0.4844, 0.7188, 0.5, 0.7188, 0.5, 0.7344, 0.4844, 0.7344, 0.5938, 0.7344, 0.6094, 0.7344, 0.6094, 0.75, 0.5938, 0.75, 0.5938, 0.7188, 0.6094, 0.7188, 0.6094, 0.7344, 0.5938, 0.7344, 0.6094, 0.7188, 0.625, 0.7188, 0.625, 0.7344, 0.6094, 0.7344, 0.5469, 0.7188, 0.5312, 0.7188, 0.5312, 0.7188, 0.5469, 0.7188, 0.4062, 0.5469, 0.4062, 0.5312, 0.4062, 0.5312, 0.4062, 0.5469, 0.5391, 0.5195, 0.5391, 0.5195, 0.5391, 0.5195, 0.5391, 0.5195, 0.5391, 0.5234, 0.5391, 0.5215, 0.5391, 0.5215, 0.5391, 0.5234, 0.5391, 0.5215, 0.5391, 0.5195, 0.5391, 0.5195, 0.5391, 0.5215, 0.5391, 0.5254, 0.5391, 0.5234, 0.5391, 0.5234, 0.5391, 0.5254, 0.5391, 0.5273, 0.5391, 0.5254, 0.5391, 0.5254, 0.5391, 0.5273, 0.5391, 0.5254, 0.5391, 0.5234, 0.5391, 0.5234, 0.5391, 0.5254, 0.5391, 0.5273, 0.5391, 0.5273, 0.5391, 0.5273, 0.5391, 0.5273, 0.5391, 0.5254, 0.5391, 0.5234, 0.5391, 0.5215, 0.5391, 0.5195, 0.5391, 0.5195, 0.5391, 0.5215, 0.5391, 0.5234, 0.5391, 0.5254, 0.5391, 0.5273, 0.5391, 0.5273, 0.5391, 0.5215, 0.5391, 0.5234, 0.5391, 0.5234, 0.5391, 0.5215, 0.5391, 0.5215, 0.5391, 0.5195, 0.5391, 0.5195, 0.5391, 0.5215, 0.5391, 0.5234, 0.5391, 0.5215, 0.5391, 0.5215, 0.5391, 0.5234, 0.5391, 0.5273, 0.5391, 0.5273, 0.5391, 0.5273, 0.5391, 0.5273, 0.5391, 0.5273, 0.5391, 0.5254, 0.5391, 0.5254, 0.5391, 0.5273, 0.5391, 0.5234, 0.5391, 0.5254, 0.5391, 0.5254, 0.5391, 0.5234, 0.5391, 0.5215, 0.5391, 0.5234, 0.5391, 0.5234, 0.5391, 0.5215, 0.5391, 0.5215, 0.5391, 0.5195, 0.5391, 0.5195, 0.5391, 0.5215, 0.5391, 0.5195, 0.5391, 0.5195, 0.5391, 0.5195, 0.5391, 0.5195, 0.5391, 0.5195, 0.5391, 0.5215, 0.5391, 0.5215, 0.5391, 0.5195, 0.5391, 0.5273, 0.5391, 0.5254, 0.5391, 0.5254, 0.5391, 0.5273, 0.5391, 0.5254, 0.5391, 0.5273, 0.5391, 0.5273, 0.5391, 0.5254, 0.5391, 0.5234, 0.5391, 0.5215, 0.5391, 0.5215, 0.5391, 0.5234, 0.5391, 0.5234, 0.5391, 0.5254, 0.5391, 0.5254, 0.5391, 0.5234, 0.5391, 0.5254, 0.5391, 0.5234, 0.5391, 0.5234, 0.5391, 0.5254, 0.4844, 0.5195, 0.4883, 0.5195, 0.4883, 0.5195, 0.4844, 0.5195, 0.4922, 0.5273, 0.4883, 0.5273, 0.4883, 0.5273, 0.4922, 0.5273, 0.4922, 0.5195, 0.4922, 0.5234, 0.4922, 0.5234, 0.4922, 0.5195, 0.4883, 0.5195, 0.4922, 0.5195, 0.4922, 0.5195, 0.4883, 0.5195, 0.4883, 0.5273, 0.4844, 0.5273, 0.4844, 0.5273, 0.4883, 0.5273])
me_cube_001.update()

# ---- objects
ob_cube = bpy.data.objects.new('Cube', me_cube_001)

# ---- transforms, parenting, visibility, modifiers, constraints
ob_cube.location = (0.0, 0.0, 0.0)
ob_cube.scale = (0.25, 1.0, 2.0)

# ---- collection membership
col_collection.objects.link(ob_cube)

# ---- scene / render settings (as saved in the file)
scene.frame_start = 1; scene.frame_end = 250; scene.frame_set(2)
scene.render.engine = 'BLENDER_EEVEE_NEXT'
bpy.context.view_layer.update()

# ---- added for rendering (the .blend has no active camera and no usable light): camera, sun
cam_auto = bpy.data.cameras.new('AutoCamera')
cam_auto.lens = 50.0
cam_auto.sensor_width = 36.0
cam_auto.clip_end = 1000.0
ob_auto_camera = bpy.data.objects.new('AutoCamera', cam_auto)
scene.collection.objects.link(ob_auto_camera)
ob_auto_camera.location = (4.28134, -5.02394, 3.34929)
ob_auto_camera.rotation_euler = (1.09748, -7.21219e-08, 0.694738)
scene.camera = ob_auto_camera
light_auto_sun = bpy.data.lights.new('AutoSun', 'SUN')
light_auto_sun.energy = 3.0
light_auto_sun.angle = 0.0523599
ob_auto_sun = bpy.data.objects.new('AutoSun', light_auto_sun)
scene.collection.objects.link(ob_auto_sun)
ob_auto_sun.rotation_euler = (0.872665, 0.174533, 0.523599)
bpy.context.view_layer.update()
